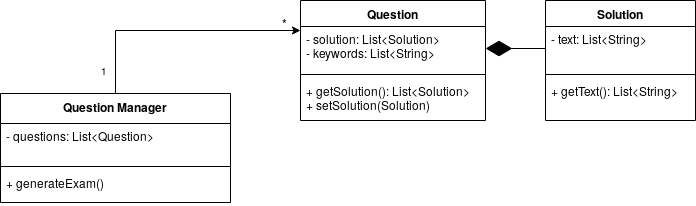

The diagram above was exported from draw.io. Its source (the exported page's mxGraphModel, read from the mxfile embedded in the PNG):
<mxGraphModel dx="1662" dy="799" grid="1" gridSize="10" guides="1" tooltips="1" connect="1" arrows="1" fold="1" page="1" pageScale="1" pageWidth="1169" pageHeight="827" math="0" shadow="0">
  <root>
    <mxCell id="0" />
    <mxCell id="1" parent="0" />
    <mxCell id="6NhXznD1uQmU3AExsMi--5" value="Question" style="swimlane;fontStyle=1;align=center;verticalAlign=top;childLayout=stackLayout;horizontal=1;startSize=26;horizontalStack=0;resizeParent=1;resizeParentMax=0;resizeLast=0;collapsible=1;marginBottom=0;" vertex="1" parent="1">
      <mxGeometry x="340" y="50" width="185" height="120" as="geometry" />
    </mxCell>
    <mxCell id="6NhXznD1uQmU3AExsMi--6" value="- solution: List&lt;Solution&gt;&#10;- keywords: List&lt;String&gt;" style="text;strokeColor=none;fillColor=none;align=left;verticalAlign=top;spacingLeft=4;spacingRight=4;overflow=hidden;rotatable=0;points=[[0,0.5],[1,0.5]];portConstraint=eastwest;" vertex="1" parent="6NhXznD1uQmU3AExsMi--5">
      <mxGeometry y="26" width="185" height="44" as="geometry" />
    </mxCell>
    <mxCell id="6NhXznD1uQmU3AExsMi--7" value="" style="line;strokeWidth=1;fillColor=none;align=left;verticalAlign=middle;spacingTop=-1;spacingLeft=3;spacingRight=3;rotatable=0;labelPosition=right;points=[];portConstraint=eastwest;" vertex="1" parent="6NhXznD1uQmU3AExsMi--5">
      <mxGeometry y="70" width="185" height="8" as="geometry" />
    </mxCell>
    <mxCell id="6NhXznD1uQmU3AExsMi--8" value="+ getSolution(): List&lt;Solution&gt;&#10;+ setSolution(Solution)" style="text;strokeColor=none;fillColor=none;align=left;verticalAlign=top;spacingLeft=4;spacingRight=4;overflow=hidden;rotatable=0;points=[[0,0.5],[1,0.5]];portConstraint=eastwest;" vertex="1" parent="6NhXznD1uQmU3AExsMi--5">
      <mxGeometry y="78" width="185" height="42" as="geometry" />
    </mxCell>
    <mxCell id="6NhXznD1uQmU3AExsMi--9" style="edgeStyle=orthogonalEdgeStyle;rounded=0;orthogonalLoop=1;jettySize=auto;html=1;exitX=0.5;exitY=0;exitDx=0;exitDy=0;entryX=0;entryY=0.25;entryDx=0;entryDy=0;" edge="1" parent="1" source="6NhXznD1uQmU3AExsMi--10" target="6NhXznD1uQmU3AExsMi--5">
      <mxGeometry relative="1" as="geometry" />
    </mxCell>
    <mxCell id="6NhXznD1uQmU3AExsMi--10" value="Question Manager" style="swimlane;fontStyle=1;align=center;verticalAlign=top;childLayout=stackLayout;horizontal=1;startSize=30;horizontalStack=0;resizeParent=1;resizeParentMax=0;resizeLast=0;collapsible=1;marginBottom=0;" vertex="1" parent="1">
      <mxGeometry x="40" y="143" width="230" height="109" as="geometry" />
    </mxCell>
    <mxCell id="6NhXznD1uQmU3AExsMi--11" value="- questions: List&lt;Question&gt;&#10;" style="text;strokeColor=none;fillColor=none;align=left;verticalAlign=top;spacingLeft=4;spacingRight=4;overflow=hidden;rotatable=0;points=[[0,0.5],[1,0.5]];portConstraint=eastwest;" vertex="1" parent="6NhXznD1uQmU3AExsMi--10">
      <mxGeometry y="30" width="230" height="39" as="geometry" />
    </mxCell>
    <mxCell id="6NhXznD1uQmU3AExsMi--12" value="" style="line;strokeWidth=1;fillColor=none;align=left;verticalAlign=middle;spacingTop=-1;spacingLeft=3;spacingRight=3;rotatable=0;labelPosition=right;points=[];portConstraint=eastwest;" vertex="1" parent="6NhXznD1uQmU3AExsMi--10">
      <mxGeometry y="69" width="230" height="8" as="geometry" />
    </mxCell>
    <mxCell id="6NhXznD1uQmU3AExsMi--13" value="+ generateExam()&#10;" style="text;strokeColor=none;fillColor=none;align=left;verticalAlign=top;spacingLeft=4;spacingRight=4;overflow=hidden;rotatable=0;points=[[0,0.5],[1,0.5]];portConstraint=eastwest;" vertex="1" parent="6NhXznD1uQmU3AExsMi--10">
      <mxGeometry y="77" width="230" height="32" as="geometry" />
    </mxCell>
    <mxCell id="6NhXznD1uQmU3AExsMi--14" value="" style="endArrow=diamondThin;endFill=1;endSize=24;html=1;entryX=1;entryY=0.5;entryDx=0;entryDy=0;exitX=0;exitY=0.5;exitDx=0;exitDy=0;" edge="1" parent="1" source="6NhXznD1uQmU3AExsMi--16" target="6NhXznD1uQmU3AExsMi--6">
      <mxGeometry width="160" relative="1" as="geometry">
        <mxPoint x="615" y="129.5" as="sourcePoint" />
        <mxPoint x="755" y="243" as="targetPoint" />
      </mxGeometry>
    </mxCell>
    <mxCell id="6NhXznD1uQmU3AExsMi--15" value="Solution" style="swimlane;fontStyle=1;align=center;verticalAlign=top;childLayout=stackLayout;horizontal=1;startSize=26;horizontalStack=0;resizeParent=1;resizeParentMax=0;resizeLast=0;collapsible=1;marginBottom=0;" vertex="1" parent="1">
      <mxGeometry x="585" y="50" width="150" height="120" as="geometry" />
    </mxCell>
    <mxCell id="6NhXznD1uQmU3AExsMi--16" value="- text: List&lt;String&gt;&#10;" style="text;strokeColor=none;fillColor=none;align=left;verticalAlign=top;spacingLeft=4;spacingRight=4;overflow=hidden;rotatable=0;points=[[0,0.5],[1,0.5]];portConstraint=eastwest;" vertex="1" parent="6NhXznD1uQmU3AExsMi--15">
      <mxGeometry y="26" width="150" height="44" as="geometry" />
    </mxCell>
    <mxCell id="6NhXznD1uQmU3AExsMi--17" value="" style="line;strokeWidth=1;fillColor=none;align=left;verticalAlign=middle;spacingTop=-1;spacingLeft=3;spacingRight=3;rotatable=0;labelPosition=right;points=[];portConstraint=eastwest;" vertex="1" parent="6NhXznD1uQmU3AExsMi--15">
      <mxGeometry y="70" width="150" height="8" as="geometry" />
    </mxCell>
    <mxCell id="6NhXznD1uQmU3AExsMi--18" value="+ getText(): List&lt;String&gt;&#10;" style="text;strokeColor=none;fillColor=none;align=left;verticalAlign=top;spacingLeft=4;spacingRight=4;overflow=hidden;rotatable=0;points=[[0,0.5],[1,0.5]];portConstraint=eastwest;" vertex="1" parent="6NhXznD1uQmU3AExsMi--15">
      <mxGeometry y="78" width="150" height="42" as="geometry" />
    </mxCell>
    <mxCell id="6NhXznD1uQmU3AExsMi--19" value="*" style="text;html=1;resizable=0;points=[];autosize=1;align=left;verticalAlign=top;spacingTop=-4;" vertex="1" parent="1">
      <mxGeometry x="320" y="63" width="20" height="10" as="geometry" />
    </mxCell>
    <mxCell id="6NhXznD1uQmU3AExsMi--20" value="&lt;font style=&quot;font-size: 10px&quot;&gt;1&lt;/font&gt;" style="text;html=1;resizable=0;points=[];autosize=1;align=left;verticalAlign=top;spacingTop=-4;" vertex="1" parent="1">
      <mxGeometry x="139" y="110" width="20" height="20" as="geometry" />
    </mxCell>
  </root>
</mxGraphModel>